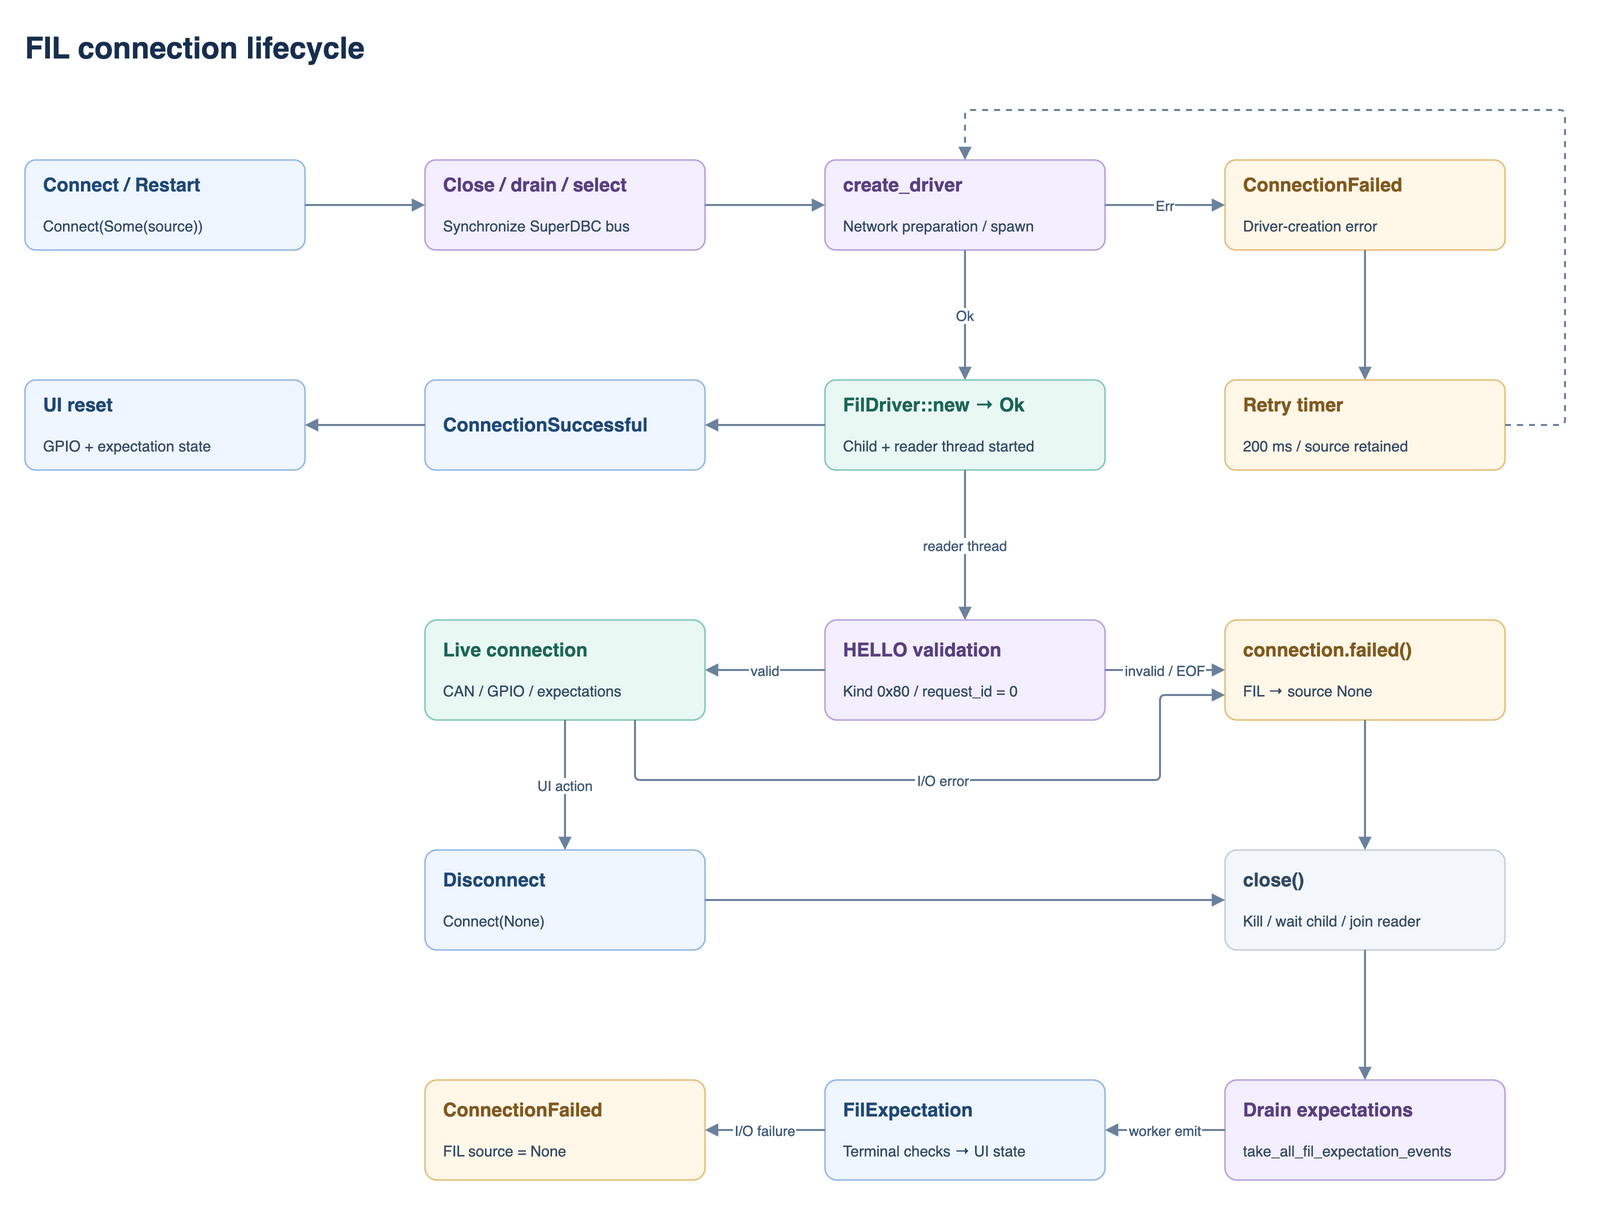

The diagram above was exported from draw.io. Its source (the exported page's mxGraphModel, read from the mxfile embedded in the PNG):
<mxGraphModel dx="1650" dy="1230" grid="1" gridSize="10" guides="1" tooltips="1" connect="1" arrows="1" fold="1" page="1" pageScale="1" pageWidth="1650" pageHeight="1230" math="0" shadow="0" background="#FFFFFF">
  <root>
    <mxCell id="0" />
    <mxCell id="1" parent="0" />
    <mxCell id="title" value="FIL connection lifecycle" style="text;html=0;whiteSpace=wrap;align=left;verticalAlign=middle;spacing=0;fontFamily=Helvetica;fontSize=30;fontColor=#172F50;fontStyle=1;strokeColor=none;fillColor=none;" vertex="1" parent="1">
      <mxGeometry x="60" y="24" width="1530" height="48" as="geometry" />
    </mxCell>
    <mxCell id="connect" value="&lt;div style=&quot;font-size:19px;color:#204875;&quot;&gt;&lt;b&gt;Connect / Restart&lt;/b&gt;&lt;/div&gt;&lt;br&gt;&lt;div style=&quot;font-size:15px;line-height:1.4;color:#334963;&quot;&gt;Connect(Some(source))&lt;/div&gt;" style="rounded=1;arcSize=12;whiteSpace=wrap;html=1;fillColor=#EFF6FF;strokeColor=#94B7E8;strokeWidth=1.5;fontFamily=Helvetica;fontSize=16;fontColor=#204875;align=left;verticalAlign=middle;spacing=18;shadow=0;" vertex="1" parent="1">
      <mxGeometry x="60" y="160" width="280" height="90" as="geometry" />
    </mxCell>
    <mxCell id="replace" value="&lt;div style=&quot;font-size:19px;color:#594080;&quot;&gt;&lt;b&gt;Close / drain / select&lt;/b&gt;&lt;/div&gt;&lt;br&gt;&lt;div style=&quot;font-size:15px;line-height:1.4;color:#334963;&quot;&gt;Synchronize SuperDBC bus&lt;/div&gt;" style="rounded=1;arcSize=12;whiteSpace=wrap;html=1;fillColor=#F3EFFE;strokeColor=#B7A1DF;strokeWidth=1.5;fontFamily=Helvetica;fontSize=16;fontColor=#594080;align=left;verticalAlign=middle;spacing=18;shadow=0;" vertex="1" parent="1">
      <mxGeometry x="460" y="160" width="280" height="90" as="geometry" />
    </mxCell>
    <mxCell id="create" value="&lt;div style=&quot;font-size:19px;color:#594080;&quot;&gt;&lt;b&gt;create_driver&lt;/b&gt;&lt;/div&gt;&lt;br&gt;&lt;div style=&quot;font-size:15px;line-height:1.4;color:#334963;&quot;&gt;Network preparation / spawn&lt;/div&gt;" style="rounded=1;arcSize=12;whiteSpace=wrap;html=1;fillColor=#F3EFFE;strokeColor=#B7A1DF;strokeWidth=1.5;fontFamily=Helvetica;fontSize=16;fontColor=#594080;align=left;verticalAlign=middle;spacing=18;shadow=0;" vertex="1" parent="1">
      <mxGeometry x="860" y="160" width="280" height="90" as="geometry" />
    </mxCell>
    <mxCell id="create-failed" value="&lt;div style=&quot;font-size:19px;color:#805A20;&quot;&gt;&lt;b&gt;ConnectionFailed&lt;/b&gt;&lt;/div&gt;&lt;br&gt;&lt;div style=&quot;font-size:15px;line-height:1.4;color:#334963;&quot;&gt;Driver-creation error&lt;/div&gt;" style="rounded=1;arcSize=12;whiteSpace=wrap;html=1;fillColor=#FFF7E8;strokeColor=#E5BF78;strokeWidth=1.5;fontFamily=Helvetica;fontSize=16;fontColor=#805A20;align=left;verticalAlign=middle;spacing=18;shadow=0;" vertex="1" parent="1">
      <mxGeometry x="1260" y="160" width="280" height="90" as="geometry" />
    </mxCell>
    <mxCell id="retry" value="&lt;div style=&quot;font-size:19px;color:#805A20;&quot;&gt;&lt;b&gt;Retry timer&lt;/b&gt;&lt;/div&gt;&lt;br&gt;&lt;div style=&quot;font-size:15px;line-height:1.4;color:#334963;&quot;&gt;200 ms / source retained&lt;/div&gt;" style="rounded=1;arcSize=12;whiteSpace=wrap;html=1;fillColor=#FFF7E8;strokeColor=#E5BF78;strokeWidth=1.5;fontFamily=Helvetica;fontSize=16;fontColor=#805A20;align=left;verticalAlign=middle;spacing=18;shadow=0;" vertex="1" parent="1">
      <mxGeometry x="1260" y="380" width="280" height="90" as="geometry" />
    </mxCell>
    <mxCell id="launch" value="&lt;div style=&quot;font-size:19px;color:#1C6657;&quot;&gt;&lt;b&gt;FilDriver::new → Ok&lt;/b&gt;&lt;/div&gt;&lt;br&gt;&lt;div style=&quot;font-size:15px;line-height:1.4;color:#334963;&quot;&gt;Child + reader thread started&lt;/div&gt;" style="rounded=1;arcSize=12;whiteSpace=wrap;html=1;fillColor=#EAF8F4;strokeColor=#80C9B7;strokeWidth=1.5;fontFamily=Helvetica;fontSize=16;fontColor=#1C6657;align=left;verticalAlign=middle;spacing=18;shadow=0;" vertex="1" parent="1">
      <mxGeometry x="860" y="380" width="280" height="90" as="geometry" />
    </mxCell>
    <mxCell id="connected" value="&lt;div style=&quot;font-size:19px;color:#204875;&quot;&gt;&lt;b&gt;ConnectionSuccessful&lt;/b&gt;&lt;/div&gt;" style="rounded=1;arcSize=12;whiteSpace=wrap;html=1;fillColor=#EFF6FF;strokeColor=#94B7E8;strokeWidth=1.5;fontFamily=Helvetica;fontSize=16;fontColor=#204875;align=left;verticalAlign=middle;spacing=18;shadow=0;" vertex="1" parent="1">
      <mxGeometry x="460" y="380" width="280" height="90" as="geometry" />
    </mxCell>
    <mxCell id="clear-state" value="&lt;div style=&quot;font-size:19px;color:#204875;&quot;&gt;&lt;b&gt;UI reset&lt;/b&gt;&lt;/div&gt;&lt;br&gt;&lt;div style=&quot;font-size:15px;line-height:1.4;color:#334963;&quot;&gt;GPIO + expectation state&lt;/div&gt;" style="rounded=1;arcSize=12;whiteSpace=wrap;html=1;fillColor=#EFF6FF;strokeColor=#94B7E8;strokeWidth=1.5;fontFamily=Helvetica;fontSize=16;fontColor=#204875;align=left;verticalAlign=middle;spacing=18;shadow=0;" vertex="1" parent="1">
      <mxGeometry x="60" y="380" width="280" height="90" as="geometry" />
    </mxCell>
    <mxCell id="hello" value="&lt;div style=&quot;font-size:19px;color:#594080;&quot;&gt;&lt;b&gt;HELLO validation&lt;/b&gt;&lt;/div&gt;&lt;br&gt;&lt;div style=&quot;font-size:15px;line-height:1.4;color:#334963;&quot;&gt;Kind 0x80 / request_id = 0&lt;/div&gt;" style="rounded=1;arcSize=12;whiteSpace=wrap;html=1;fillColor=#F3EFFE;strokeColor=#B7A1DF;strokeWidth=1.5;fontFamily=Helvetica;fontSize=16;fontColor=#594080;align=left;verticalAlign=middle;spacing=18;shadow=0;" vertex="1" parent="1">
      <mxGeometry x="860" y="620" width="280" height="100" as="geometry" />
    </mxCell>
    <mxCell id="runtime-failed" value="&lt;div style=&quot;font-size:19px;color:#805A20;&quot;&gt;&lt;b&gt;connection.failed()&lt;/b&gt;&lt;/div&gt;&lt;br&gt;&lt;div style=&quot;font-size:15px;line-height:1.4;color:#334963;&quot;&gt;FIL → source None&lt;/div&gt;" style="rounded=1;arcSize=12;whiteSpace=wrap;html=1;fillColor=#FFF7E8;strokeColor=#E5BF78;strokeWidth=1.5;fontFamily=Helvetica;fontSize=16;fontColor=#805A20;align=left;verticalAlign=middle;spacing=18;shadow=0;" vertex="1" parent="1">
      <mxGeometry x="1260" y="620" width="280" height="100" as="geometry" />
    </mxCell>
    <mxCell id="live-run" value="&lt;div style=&quot;font-size:19px;color:#1C6657;&quot;&gt;&lt;b&gt;Live connection&lt;/b&gt;&lt;/div&gt;&lt;br&gt;&lt;div style=&quot;font-size:15px;line-height:1.4;color:#334963;&quot;&gt;CAN / GPIO / expectations&lt;/div&gt;" style="rounded=1;arcSize=12;whiteSpace=wrap;html=1;fillColor=#EAF8F4;strokeColor=#80C9B7;strokeWidth=1.5;fontFamily=Helvetica;fontSize=16;fontColor=#1C6657;align=left;verticalAlign=middle;spacing=18;shadow=0;" vertex="1" parent="1">
      <mxGeometry x="460" y="620" width="280" height="100" as="geometry" />
    </mxCell>
    <mxCell id="disconnect" value="&lt;div style=&quot;font-size:19px;color:#204875;&quot;&gt;&lt;b&gt;Disconnect&lt;/b&gt;&lt;/div&gt;&lt;br&gt;&lt;div style=&quot;font-size:15px;line-height:1.4;color:#334963;&quot;&gt;Connect(None)&lt;/div&gt;" style="rounded=1;arcSize=12;whiteSpace=wrap;html=1;fillColor=#EFF6FF;strokeColor=#94B7E8;strokeWidth=1.5;fontFamily=Helvetica;fontSize=16;fontColor=#204875;align=left;verticalAlign=middle;spacing=18;shadow=0;" vertex="1" parent="1">
      <mxGeometry x="460" y="850" width="280" height="100" as="geometry" />
    </mxCell>
    <mxCell id="cleanup" value="&lt;div style=&quot;font-size:19px;color:#334963;&quot;&gt;&lt;b&gt;close()&lt;/b&gt;&lt;/div&gt;&lt;br&gt;&lt;div style=&quot;font-size:15px;line-height:1.4;color:#334963;&quot;&gt;Kill / wait child / join reader&lt;/div&gt;" style="rounded=1;arcSize=12;whiteSpace=wrap;html=1;fillColor=#F3F6FA;strokeColor=#C5CFDD;strokeWidth=1.5;fontFamily=Helvetica;fontSize=16;fontColor=#334963;align=left;verticalAlign=middle;spacing=18;shadow=0;" vertex="1" parent="1">
      <mxGeometry x="1260" y="850" width="280" height="100" as="geometry" />
    </mxCell>
    <mxCell id="drain-expectations" value="&lt;div style=&quot;font-size:19px;color:#594080;&quot;&gt;&lt;b&gt;Drain expectations&lt;/b&gt;&lt;/div&gt;&lt;br&gt;&lt;div style=&quot;font-size:15px;line-height:1.4;color:#334963;&quot;&gt;take_all_fil_expectation_events&lt;/div&gt;" style="rounded=1;arcSize=12;whiteSpace=wrap;html=1;fillColor=#F3EFFE;strokeColor=#B7A1DF;strokeWidth=1.5;fontFamily=Helvetica;fontSize=16;fontColor=#594080;align=left;verticalAlign=middle;spacing=18;shadow=0;" vertex="1" parent="1">
      <mxGeometry x="1260" y="1080" width="280" height="100" as="geometry" />
    </mxCell>
    <mxCell id="terminal-expectations" value="&lt;div style=&quot;font-size:19px;color:#204875;&quot;&gt;&lt;b&gt;FilExpectation&lt;/b&gt;&lt;/div&gt;&lt;br&gt;&lt;div style=&quot;font-size:15px;line-height:1.4;color:#334963;&quot;&gt;Terminal checks → UI state&lt;/div&gt;" style="rounded=1;arcSize=12;whiteSpace=wrap;html=1;fillColor=#EFF6FF;strokeColor=#94B7E8;strokeWidth=1.5;fontFamily=Helvetica;fontSize=16;fontColor=#204875;align=left;verticalAlign=middle;spacing=18;shadow=0;" vertex="1" parent="1">
      <mxGeometry x="860" y="1080" width="280" height="100" as="geometry" />
    </mxCell>
    <mxCell id="failure-event" value="&lt;div style=&quot;font-size:19px;color:#805A20;&quot;&gt;&lt;b&gt;ConnectionFailed&lt;/b&gt;&lt;/div&gt;&lt;br&gt;&lt;div style=&quot;font-size:15px;line-height:1.4;color:#334963;&quot;&gt;FIL source = None&lt;/div&gt;" style="rounded=1;arcSize=12;whiteSpace=wrap;html=1;fillColor=#FFF7E8;strokeColor=#E5BF78;strokeWidth=1.5;fontFamily=Helvetica;fontSize=16;fontColor=#805A20;align=left;verticalAlign=middle;spacing=18;shadow=0;" vertex="1" parent="1">
      <mxGeometry x="460" y="1080" width="280" height="100" as="geometry" />
    </mxCell>
    <mxCell id="request-connect" value="" style="edgeStyle=orthogonalEdgeStyle;rounded=1;arcSize=10;orthogonalLoop=1;jettySize=auto;html=0;strokeColor=#6B829E;strokeWidth=2;endArrow=block;endFill=1;endSize=8;fontFamily=Helvetica;fontSize=14;fontColor=#405A78;labelBackgroundColor=#FFFFFF;exitX=1;exitY=0.5;exitDx=0;exitDy=0;entryX=0;entryY=0.5;entryDx=0;entryDy=0;" edge="1" parent="1" source="connect" target="replace">
      <mxGeometry relative="1" as="geometry" />
    </mxCell>
    <mxCell id="try-create" value="" style="edgeStyle=orthogonalEdgeStyle;rounded=1;arcSize=10;orthogonalLoop=1;jettySize=auto;html=0;strokeColor=#6B829E;strokeWidth=2;endArrow=block;endFill=1;endSize=8;fontFamily=Helvetica;fontSize=14;fontColor=#405A78;labelBackgroundColor=#FFFFFF;exitX=1;exitY=0.5;exitDx=0;exitDy=0;entryX=0;entryY=0.5;entryDx=0;entryDy=0;" edge="1" parent="1" source="replace" target="create">
      <mxGeometry relative="1" as="geometry" />
    </mxCell>
    <mxCell id="spawn-failure" value="Err" style="edgeStyle=orthogonalEdgeStyle;rounded=1;arcSize=10;orthogonalLoop=1;jettySize=auto;html=0;strokeColor=#6B829E;strokeWidth=2;endArrow=block;endFill=1;endSize=8;fontFamily=Helvetica;fontSize=14;fontColor=#405A78;labelBackgroundColor=#FFFFFF;exitX=1;exitY=0.5;exitDx=0;exitDy=0;entryX=0;entryY=0.5;entryDx=0;entryDy=0;" edge="1" parent="1" source="create" target="create-failed">
      <mxGeometry relative="1" as="geometry" />
    </mxCell>
    <mxCell id="retry-delay" value="" style="edgeStyle=orthogonalEdgeStyle;rounded=1;arcSize=10;orthogonalLoop=1;jettySize=auto;html=0;strokeColor=#6B829E;strokeWidth=2;endArrow=block;endFill=1;endSize=8;fontFamily=Helvetica;fontSize=14;fontColor=#405A78;labelBackgroundColor=#FFFFFF;exitX=0.5;exitY=1;exitDx=0;exitDy=0;entryX=0.5;entryY=0;entryDx=0;entryDy=0;" edge="1" parent="1" source="create-failed" target="retry">
      <mxGeometry relative="1" as="geometry" />
    </mxCell>
    <mxCell id="retry-create" value="" style="edgeStyle=orthogonalEdgeStyle;rounded=1;arcSize=10;orthogonalLoop=1;jettySize=auto;html=0;strokeColor=#6B829E;strokeWidth=2;endArrow=block;endFill=1;endSize=8;fontFamily=Helvetica;fontSize=14;fontColor=#405A78;labelBackgroundColor=#FFFFFF;exitX=1;exitY=0.5;exitDx=0;exitDy=0;entryX=0.5;entryY=0;entryDx=0;entryDy=0;dashed=1;" edge="1" parent="1" source="retry" target="create">
      <mxGeometry relative="1" as="geometry">
        <Array as="points">
          <mxPoint x="1600" y="425" />
          <mxPoint x="1600" y="110" />
          <mxPoint x="1000" y="110" />
        </Array>
      </mxGeometry>
    </mxCell>
    <mxCell id="spawn-success" value="Ok" style="edgeStyle=orthogonalEdgeStyle;rounded=1;arcSize=10;orthogonalLoop=1;jettySize=auto;html=0;strokeColor=#6B829E;strokeWidth=2;endArrow=block;endFill=1;endSize=8;fontFamily=Helvetica;fontSize=14;fontColor=#405A78;labelBackgroundColor=#FFFFFF;exitX=0.5;exitY=1;exitDx=0;exitDy=0;entryX=0.5;entryY=0;entryDx=0;entryDy=0;" edge="1" parent="1" source="create" target="launch">
      <mxGeometry relative="1" as="geometry" />
    </mxCell>
    <mxCell id="connection-event" value="" style="edgeStyle=orthogonalEdgeStyle;rounded=1;arcSize=10;orthogonalLoop=1;jettySize=auto;html=0;strokeColor=#6B829E;strokeWidth=2;endArrow=block;endFill=1;endSize=8;fontFamily=Helvetica;fontSize=14;fontColor=#405A78;labelBackgroundColor=#FFFFFF;exitX=0;exitY=0.5;exitDx=0;exitDy=0;entryX=1;entryY=0.5;entryDx=0;entryDy=0;" edge="1" parent="1" source="launch" target="connected">
      <mxGeometry relative="1" as="geometry" />
    </mxCell>
    <mxCell id="reset-on-connect" value="" style="edgeStyle=orthogonalEdgeStyle;rounded=1;arcSize=10;orthogonalLoop=1;jettySize=auto;html=0;strokeColor=#6B829E;strokeWidth=2;endArrow=block;endFill=1;endSize=8;fontFamily=Helvetica;fontSize=14;fontColor=#405A78;labelBackgroundColor=#FFFFFF;exitX=0;exitY=0.5;exitDx=0;exitDy=0;entryX=1;entryY=0.5;entryDx=0;entryDy=0;" edge="1" parent="1" source="connected" target="clear-state">
      <mxGeometry relative="1" as="geometry" />
    </mxCell>
    <mxCell id="async-hello" value="reader thread" style="edgeStyle=orthogonalEdgeStyle;rounded=1;arcSize=10;orthogonalLoop=1;jettySize=auto;html=0;strokeColor=#6B829E;strokeWidth=2;endArrow=block;endFill=1;endSize=8;fontFamily=Helvetica;fontSize=14;fontColor=#405A78;labelBackgroundColor=#FFFFFF;exitX=0.5;exitY=1;exitDx=0;exitDy=0;entryX=0.5;entryY=0;entryDx=0;entryDy=0;" edge="1" parent="1" source="launch" target="hello">
      <mxGeometry relative="1" as="geometry" />
    </mxCell>
    <mxCell id="valid-hello" value="valid" style="edgeStyle=orthogonalEdgeStyle;rounded=1;arcSize=10;orthogonalLoop=1;jettySize=auto;html=0;strokeColor=#6B829E;strokeWidth=2;endArrow=block;endFill=1;endSize=8;fontFamily=Helvetica;fontSize=14;fontColor=#405A78;labelBackgroundColor=#FFFFFF;exitX=0;exitY=0.5;exitDx=0;exitDy=0;entryX=1;entryY=0.5;entryDx=0;entryDy=0;" edge="1" parent="1" source="hello" target="live-run">
      <mxGeometry relative="1" as="geometry" />
    </mxCell>
    <mxCell id="invalid-hello" value="invalid / EOF" style="edgeStyle=orthogonalEdgeStyle;rounded=1;arcSize=10;orthogonalLoop=1;jettySize=auto;html=0;strokeColor=#6B829E;strokeWidth=2;endArrow=block;endFill=1;endSize=8;fontFamily=Helvetica;fontSize=14;fontColor=#405A78;labelBackgroundColor=#FFFFFF;exitX=1;exitY=0.5;exitDx=0;exitDy=0;entryX=0;entryY=0.5;entryDx=0;entryDy=0;" edge="1" parent="1" source="hello" target="runtime-failed">
      <mxGeometry relative="1" as="geometry" />
    </mxCell>
    <mxCell id="runtime-error" value="I/O error" style="edgeStyle=orthogonalEdgeStyle;rounded=1;arcSize=10;orthogonalLoop=1;jettySize=auto;html=0;strokeColor=#6B829E;strokeWidth=2;endArrow=block;endFill=1;endSize=8;fontFamily=Helvetica;fontSize=14;fontColor=#405A78;labelBackgroundColor=#FFFFFF;exitX=0.75;exitY=1;exitDx=0;exitDy=0;entryX=0;entryY=0.75;entryDx=0;entryDy=0;" edge="1" parent="1" source="live-run" target="runtime-failed">
      <mxGeometry relative="1" as="geometry">
        <Array as="points">
          <mxPoint x="670" y="780" />
          <mxPoint x="1195" y="780" />
          <mxPoint x="1195" y="695" />
        </Array>
      </mxGeometry>
    </mxCell>
    <mxCell id="failure-cleanup" value="" style="edgeStyle=orthogonalEdgeStyle;rounded=1;arcSize=10;orthogonalLoop=1;jettySize=auto;html=0;strokeColor=#6B829E;strokeWidth=2;endArrow=block;endFill=1;endSize=8;fontFamily=Helvetica;fontSize=14;fontColor=#405A78;labelBackgroundColor=#FFFFFF;exitX=0.5;exitY=1;exitDx=0;exitDy=0;entryX=0.5;entryY=0;entryDx=0;entryDy=0;" edge="1" parent="1" source="runtime-failed" target="cleanup">
      <mxGeometry relative="1" as="geometry" />
    </mxCell>
    <mxCell id="user-disconnect" value="UI action" style="edgeStyle=orthogonalEdgeStyle;rounded=1;arcSize=10;orthogonalLoop=1;jettySize=auto;html=0;strokeColor=#6B829E;strokeWidth=2;endArrow=block;endFill=1;endSize=8;fontFamily=Helvetica;fontSize=14;fontColor=#405A78;labelBackgroundColor=#FFFFFF;exitX=0.5;exitY=1;exitDx=0;exitDy=0;entryX=0.5;entryY=0;entryDx=0;entryDy=0;" edge="1" parent="1" source="live-run" target="disconnect">
      <mxGeometry relative="1" as="geometry" />
    </mxCell>
    <mxCell id="disconnect-cleanup" value="" style="edgeStyle=orthogonalEdgeStyle;rounded=1;arcSize=10;orthogonalLoop=1;jettySize=auto;html=0;strokeColor=#6B829E;strokeWidth=2;endArrow=block;endFill=1;endSize=8;fontFamily=Helvetica;fontSize=14;fontColor=#405A78;labelBackgroundColor=#FFFFFF;exitX=1;exitY=0.5;exitDx=0;exitDy=0;entryX=0;entryY=0.5;entryDx=0;entryDy=0;" edge="1" parent="1" source="disconnect" target="cleanup">
      <mxGeometry relative="1" as="geometry" />
    </mxCell>
    <mxCell id="drain-after-join" value="" style="edgeStyle=orthogonalEdgeStyle;rounded=1;arcSize=10;orthogonalLoop=1;jettySize=auto;html=0;strokeColor=#6B829E;strokeWidth=2;endArrow=block;endFill=1;endSize=8;fontFamily=Helvetica;fontSize=14;fontColor=#405A78;labelBackgroundColor=#FFFFFF;exitX=0.5;exitY=1;exitDx=0;exitDy=0;entryX=0.5;entryY=0;entryDx=0;entryDy=0;" edge="1" parent="1" source="cleanup" target="drain-expectations">
      <mxGeometry relative="1" as="geometry" />
    </mxCell>
    <mxCell id="emit-terminal-checks" value="worker emit" style="edgeStyle=orthogonalEdgeStyle;rounded=1;arcSize=10;orthogonalLoop=1;jettySize=auto;html=0;strokeColor=#6B829E;strokeWidth=2;endArrow=block;endFill=1;endSize=8;fontFamily=Helvetica;fontSize=14;fontColor=#405A78;labelBackgroundColor=#FFFFFF;exitX=0;exitY=0.5;exitDx=0;exitDy=0;entryX=1;entryY=0.5;entryDx=0;entryDy=0;" edge="1" parent="1" source="drain-expectations" target="terminal-expectations">
      <mxGeometry relative="1" as="geometry" />
    </mxCell>
    <mxCell id="emit-failure-after-checks" value="I/O failure" style="edgeStyle=orthogonalEdgeStyle;rounded=1;arcSize=10;orthogonalLoop=1;jettySize=auto;html=0;strokeColor=#6B829E;strokeWidth=2;endArrow=block;endFill=1;endSize=8;fontFamily=Helvetica;fontSize=14;fontColor=#405A78;labelBackgroundColor=#FFFFFF;exitX=0;exitY=0.5;exitDx=0;exitDy=0;entryX=1;entryY=0.5;entryDx=0;entryDy=0;" edge="1" parent="1" source="terminal-expectations" target="failure-event">
      <mxGeometry relative="1" as="geometry" />
    </mxCell>
  </root>
</mxGraphModel>